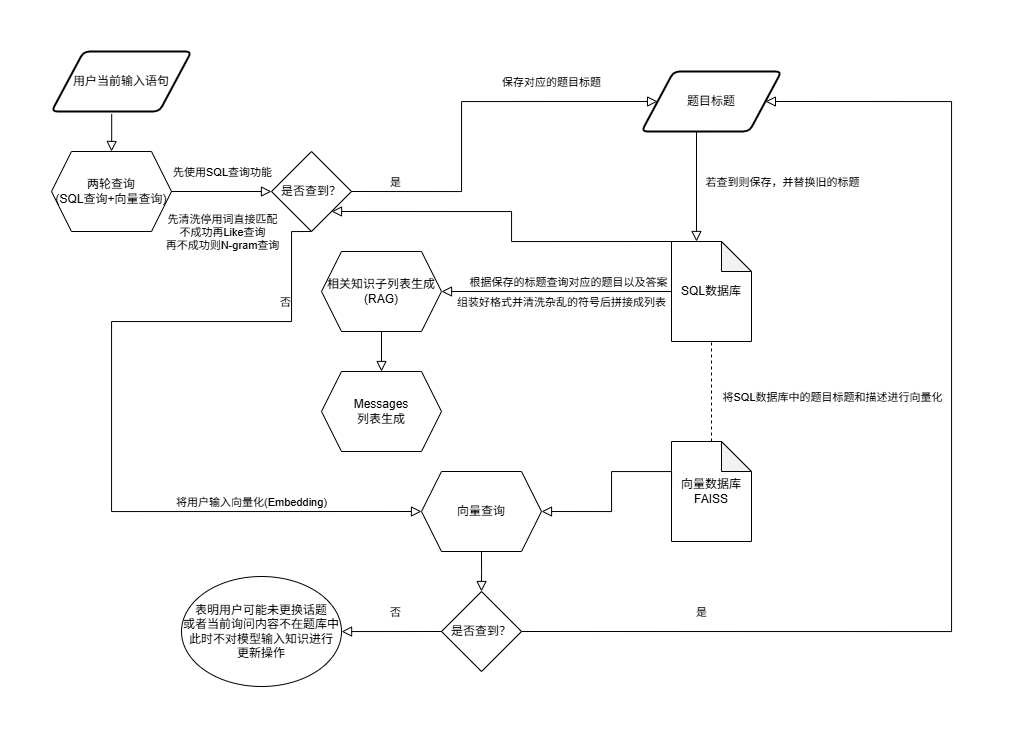

The diagram above was exported from draw.io. Its source (the exported page's mxGraphModel, read from the mxfile embedded in the PNG):
<mxGraphModel dx="1131" dy="731" grid="1" gridSize="10" guides="1" tooltips="1" connect="1" arrows="1" fold="1" page="1" pageScale="1" pageWidth="827" pageHeight="1169" math="0" shadow="0">
  <root>
    <mxCell id="WIyWlLk6GJQsqaUBKTNV-0" />
    <mxCell id="WIyWlLk6GJQsqaUBKTNV-1" parent="WIyWlLk6GJQsqaUBKTNV-0" />
    <mxCell id="ZXE2rU84RJF_d7RT07Ov-0" value="相关知识子列表生成&lt;div&gt;(RAG)&lt;/div&gt;" style="shape=hexagon;perimeter=hexagonPerimeter2;whiteSpace=wrap;html=1;fixedSize=1;" vertex="1" parent="WIyWlLk6GJQsqaUBKTNV-1">
      <mxGeometry x="330" y="250" width="120" height="80" as="geometry" />
    </mxCell>
    <mxCell id="ZXE2rU84RJF_d7RT07Ov-1" value="用户当前输入语句" style="shape=parallelogram;html=1;strokeWidth=2;perimeter=parallelogramPerimeter;whiteSpace=wrap;rounded=1;arcSize=12;size=0.23;" vertex="1" parent="WIyWlLk6GJQsqaUBKTNV-1">
      <mxGeometry x="60" y="50" width="140" height="60" as="geometry" />
    </mxCell>
    <mxCell id="ZXE2rU84RJF_d7RT07Ov-2" value="Messages&lt;div&gt;列表生成&lt;/div&gt;" style="shape=hexagon;perimeter=hexagonPerimeter2;whiteSpace=wrap;html=1;fixedSize=1;" vertex="1" parent="WIyWlLk6GJQsqaUBKTNV-1">
      <mxGeometry x="330" y="370" width="120" height="80" as="geometry" />
    </mxCell>
    <mxCell id="ZXE2rU84RJF_d7RT07Ov-3" value="" style="rounded=0;html=1;jettySize=auto;orthogonalLoop=1;fontSize=11;endArrow=block;endFill=0;endSize=8;strokeWidth=1;shadow=0;labelBackgroundColor=none;edgeStyle=orthogonalEdgeStyle;entryX=0.5;entryY=0;entryDx=0;entryDy=0;exitX=0.5;exitY=1;exitDx=0;exitDy=0;" edge="1" parent="WIyWlLk6GJQsqaUBKTNV-1" source="ZXE2rU84RJF_d7RT07Ov-0" target="ZXE2rU84RJF_d7RT07Ov-2">
      <mxGeometry relative="1" as="geometry">
        <mxPoint x="600" y="300" as="sourcePoint" />
        <mxPoint x="600" y="460" as="targetPoint" />
        <Array as="points">
          <mxPoint x="390" y="330" />
          <mxPoint x="390" y="330" />
        </Array>
      </mxGeometry>
    </mxCell>
    <mxCell id="ZXE2rU84RJF_d7RT07Ov-5" value="SQL数据库" style="shape=note;whiteSpace=wrap;html=1;backgroundOutline=1;darkOpacity=0.05;" vertex="1" parent="WIyWlLk6GJQsqaUBKTNV-1">
      <mxGeometry x="680" y="240" width="80" height="100" as="geometry" />
    </mxCell>
    <mxCell id="ZXE2rU84RJF_d7RT07Ov-8" value="" style="rounded=0;html=1;jettySize=auto;orthogonalLoop=1;fontSize=11;endArrow=block;endFill=0;endSize=8;strokeWidth=1;shadow=0;labelBackgroundColor=none;edgeStyle=orthogonalEdgeStyle;entryX=1;entryY=0.5;entryDx=0;entryDy=0;exitX=0;exitY=0.5;exitDx=0;exitDy=0;exitPerimeter=0;" edge="1" parent="WIyWlLk6GJQsqaUBKTNV-1" source="ZXE2rU84RJF_d7RT07Ov-5" target="ZXE2rU84RJF_d7RT07Ov-0">
      <mxGeometry relative="1" as="geometry">
        <mxPoint x="480" y="240" as="sourcePoint" />
        <mxPoint x="480" y="280" as="targetPoint" />
        <Array as="points">
          <mxPoint x="580" y="290" />
        </Array>
      </mxGeometry>
    </mxCell>
    <mxCell id="ZXE2rU84RJF_d7RT07Ov-9" value="根据保存的标题查询对应的题目以及答案" style="edgeLabel;html=1;align=center;verticalAlign=middle;resizable=0;points=[];" vertex="1" connectable="0" parent="ZXE2rU84RJF_d7RT07Ov-8">
      <mxGeometry x="-0.098" y="-3" relative="1" as="geometry">
        <mxPoint y="-7" as="offset" />
      </mxGeometry>
    </mxCell>
    <mxCell id="ZXE2rU84RJF_d7RT07Ov-18" value="组装好格式并清洗杂乱的符号后拼接成列表" style="edgeLabel;html=1;align=center;verticalAlign=middle;resizable=0;points=[];" vertex="1" connectable="0" parent="ZXE2rU84RJF_d7RT07Ov-8">
      <mxGeometry x="-0.0832" y="4" relative="1" as="geometry">
        <mxPoint x="-5" y="6" as="offset" />
      </mxGeometry>
    </mxCell>
    <mxCell id="ZXE2rU84RJF_d7RT07Ov-10" value="两轮查询&lt;div&gt;(SQL查询+向量查询)&lt;/div&gt;" style="shape=hexagon;perimeter=hexagonPerimeter2;whiteSpace=wrap;html=1;fixedSize=1;" vertex="1" parent="WIyWlLk6GJQsqaUBKTNV-1">
      <mxGeometry x="60" y="150" width="120" height="80" as="geometry" />
    </mxCell>
    <mxCell id="ZXE2rU84RJF_d7RT07Ov-11" value="" style="rounded=0;html=1;jettySize=auto;orthogonalLoop=1;fontSize=11;endArrow=block;endFill=0;endSize=8;strokeWidth=1;shadow=0;labelBackgroundColor=none;edgeStyle=orthogonalEdgeStyle;entryX=0.5;entryY=0;entryDx=0;entryDy=0;exitX=0.43;exitY=1.04;exitDx=0;exitDy=0;exitPerimeter=0;" edge="1" parent="WIyWlLk6GJQsqaUBKTNV-1" source="ZXE2rU84RJF_d7RT07Ov-1" target="ZXE2rU84RJF_d7RT07Ov-10">
      <mxGeometry relative="1" as="geometry">
        <mxPoint x="210" y="130" as="sourcePoint" />
        <mxPoint x="210" y="170" as="targetPoint" />
        <Array as="points">
          <mxPoint x="120" y="140" />
          <mxPoint x="120" y="140" />
        </Array>
      </mxGeometry>
    </mxCell>
    <mxCell id="ZXE2rU84RJF_d7RT07Ov-12" value="题目标题" style="shape=parallelogram;html=1;strokeWidth=2;perimeter=parallelogramPerimeter;whiteSpace=wrap;rounded=1;arcSize=12;size=0.23;" vertex="1" parent="WIyWlLk6GJQsqaUBKTNV-1">
      <mxGeometry x="650" y="70" width="140" height="60" as="geometry" />
    </mxCell>
    <mxCell id="ZXE2rU84RJF_d7RT07Ov-13" value="" style="rounded=0;html=1;jettySize=auto;orthogonalLoop=1;fontSize=11;endArrow=block;endFill=0;endSize=8;strokeWidth=1;shadow=0;labelBackgroundColor=none;edgeStyle=orthogonalEdgeStyle;entryX=0;entryY=0;entryDx=25;entryDy=0;exitX=0.5;exitY=1;exitDx=0;exitDy=0;entryPerimeter=0;" edge="1" parent="WIyWlLk6GJQsqaUBKTNV-1" source="ZXE2rU84RJF_d7RT07Ov-12" target="ZXE2rU84RJF_d7RT07Ov-5">
      <mxGeometry relative="1" as="geometry">
        <mxPoint x="480" y="150" as="sourcePoint" />
        <mxPoint x="480" y="190" as="targetPoint" />
        <Array as="points">
          <mxPoint x="705" y="130" />
        </Array>
      </mxGeometry>
    </mxCell>
    <mxCell id="ZXE2rU84RJF_d7RT07Ov-14" value="若查到则保存，并替换旧的标题" style="edgeLabel;html=1;align=center;verticalAlign=middle;resizable=0;points=[];" vertex="1" connectable="0" parent="ZXE2rU84RJF_d7RT07Ov-13">
      <mxGeometry x="0.0789" y="-1" relative="1" as="geometry">
        <mxPoint x="86" y="-2" as="offset" />
      </mxGeometry>
    </mxCell>
    <mxCell id="ZXE2rU84RJF_d7RT07Ov-15" value="向量数据库&lt;div&gt;FAISS&lt;/div&gt;" style="shape=note;whiteSpace=wrap;html=1;backgroundOutline=1;darkOpacity=0.05;" vertex="1" parent="WIyWlLk6GJQsqaUBKTNV-1">
      <mxGeometry x="680" y="440" width="80" height="100" as="geometry" />
    </mxCell>
    <mxCell id="ZXE2rU84RJF_d7RT07Ov-16" value="" style="endArrow=none;dashed=1;html=1;rounded=0;entryX=0.5;entryY=1;entryDx=0;entryDy=0;entryPerimeter=0;exitX=0.5;exitY=0;exitDx=0;exitDy=0;exitPerimeter=0;" edge="1" parent="WIyWlLk6GJQsqaUBKTNV-1" source="ZXE2rU84RJF_d7RT07Ov-15" target="ZXE2rU84RJF_d7RT07Ov-5">
      <mxGeometry width="50" height="50" relative="1" as="geometry">
        <mxPoint x="350" y="290" as="sourcePoint" />
        <mxPoint x="400" y="240" as="targetPoint" />
      </mxGeometry>
    </mxCell>
    <mxCell id="ZXE2rU84RJF_d7RT07Ov-17" value="将SQL数据库中的题目标题和描述进行向量化" style="edgeLabel;html=1;align=center;verticalAlign=middle;resizable=0;points=[];" vertex="1" connectable="0" parent="ZXE2rU84RJF_d7RT07Ov-16">
      <mxGeometry x="-0.0964" y="-1" relative="1" as="geometry">
        <mxPoint x="119" as="offset" />
      </mxGeometry>
    </mxCell>
    <mxCell id="ZXE2rU84RJF_d7RT07Ov-19" value="是否查到？" style="rhombus;whiteSpace=wrap;html=1;" vertex="1" parent="WIyWlLk6GJQsqaUBKTNV-1">
      <mxGeometry x="280" y="150" width="80" height="80" as="geometry" />
    </mxCell>
    <mxCell id="ZXE2rU84RJF_d7RT07Ov-21" value="" style="rounded=0;html=1;jettySize=auto;orthogonalLoop=1;fontSize=11;endArrow=block;endFill=0;endSize=8;strokeWidth=1;shadow=0;labelBackgroundColor=none;edgeStyle=orthogonalEdgeStyle;entryX=0;entryY=0.5;entryDx=0;entryDy=0;exitX=1;exitY=0.5;exitDx=0;exitDy=0;" edge="1" parent="WIyWlLk6GJQsqaUBKTNV-1" source="ZXE2rU84RJF_d7RT07Ov-10" target="ZXE2rU84RJF_d7RT07Ov-19">
      <mxGeometry relative="1" as="geometry">
        <mxPoint x="380" y="130" as="sourcePoint" />
        <mxPoint x="380" y="170" as="targetPoint" />
        <Array as="points" />
      </mxGeometry>
    </mxCell>
    <mxCell id="ZXE2rU84RJF_d7RT07Ov-22" value="先使用SQL查询功能" style="edgeLabel;html=1;align=center;verticalAlign=middle;resizable=0;points=[];" vertex="1" connectable="0" parent="ZXE2rU84RJF_d7RT07Ov-21">
      <mxGeometry x="0.1936" y="-1" relative="1" as="geometry">
        <mxPoint x="-10" y="-21" as="offset" />
      </mxGeometry>
    </mxCell>
    <mxCell id="ZXE2rU84RJF_d7RT07Ov-23" value="先清洗停用词直接匹配&lt;div&gt;不成功再Like查询&lt;/div&gt;&lt;div&gt;再不成功则&lt;span style=&quot;background-color: light-dark(#ffffff, var(--ge-dark-color, #121212)); color: light-dark(rgb(0, 0, 0), rgb(255, 255, 255));&quot;&gt;N-gram查询&lt;/span&gt;&lt;/div&gt;" style="edgeLabel;html=1;align=center;verticalAlign=middle;resizable=0;points=[];" vertex="1" connectable="0" parent="ZXE2rU84RJF_d7RT07Ov-21">
      <mxGeometry x="-0.0629" y="1" relative="1" as="geometry">
        <mxPoint x="3" y="41" as="offset" />
      </mxGeometry>
    </mxCell>
    <mxCell id="ZXE2rU84RJF_d7RT07Ov-25" value="" style="rounded=0;html=1;jettySize=auto;orthogonalLoop=1;fontSize=11;endArrow=block;endFill=0;endSize=8;strokeWidth=1;shadow=0;labelBackgroundColor=none;edgeStyle=orthogonalEdgeStyle;entryX=0;entryY=0.5;entryDx=0;entryDy=0;exitX=1;exitY=0.5;exitDx=0;exitDy=0;" edge="1" parent="WIyWlLk6GJQsqaUBKTNV-1" source="ZXE2rU84RJF_d7RT07Ov-19" target="ZXE2rU84RJF_d7RT07Ov-12">
      <mxGeometry relative="1" as="geometry">
        <mxPoint x="470" y="130" as="sourcePoint" />
        <mxPoint x="470" y="170" as="targetPoint" />
        <Array as="points">
          <mxPoint x="470" y="190" />
          <mxPoint x="470" y="100" />
        </Array>
      </mxGeometry>
    </mxCell>
    <mxCell id="ZXE2rU84RJF_d7RT07Ov-26" value="是" style="edgeLabel;html=1;align=center;verticalAlign=middle;resizable=0;points=[];" vertex="1" connectable="0" parent="ZXE2rU84RJF_d7RT07Ov-25">
      <mxGeometry x="-0.7786" y="1" relative="1" as="geometry">
        <mxPoint y="-9" as="offset" />
      </mxGeometry>
    </mxCell>
    <mxCell id="ZXE2rU84RJF_d7RT07Ov-27" value="保存对应的题目标题" style="edgeLabel;html=1;align=center;verticalAlign=middle;resizable=0;points=[];" vertex="1" connectable="0" parent="ZXE2rU84RJF_d7RT07Ov-25">
      <mxGeometry x="0.4636" y="1" relative="1" as="geometry">
        <mxPoint y="-19" as="offset" />
      </mxGeometry>
    </mxCell>
    <mxCell id="ZXE2rU84RJF_d7RT07Ov-28" value="" style="rounded=0;html=1;jettySize=auto;orthogonalLoop=1;fontSize=11;endArrow=block;endFill=0;endSize=8;strokeWidth=1;shadow=0;labelBackgroundColor=none;edgeStyle=orthogonalEdgeStyle;exitX=0.5;exitY=1;exitDx=0;exitDy=0;entryX=0;entryY=0.5;entryDx=0;entryDy=0;" edge="1" parent="WIyWlLk6GJQsqaUBKTNV-1" source="ZXE2rU84RJF_d7RT07Ov-19" target="ZXE2rU84RJF_d7RT07Ov-30">
      <mxGeometry relative="1" as="geometry">
        <mxPoint x="500" y="250" as="sourcePoint" />
        <mxPoint x="270" y="490" as="targetPoint" />
        <Array as="points">
          <mxPoint x="300" y="230" />
          <mxPoint x="300" y="320" />
          <mxPoint x="120" y="320" />
          <mxPoint x="120" y="510" />
        </Array>
      </mxGeometry>
    </mxCell>
    <mxCell id="ZXE2rU84RJF_d7RT07Ov-29" value="否" style="edgeLabel;html=1;align=center;verticalAlign=middle;resizable=0;points=[];" vertex="1" connectable="0" parent="ZXE2rU84RJF_d7RT07Ov-28">
      <mxGeometry x="-0.6548" y="-1" relative="1" as="geometry">
        <mxPoint x="20" y="-19" as="offset" />
      </mxGeometry>
    </mxCell>
    <mxCell id="ZXE2rU84RJF_d7RT07Ov-31" value="将用户输入向量化(Embedding)" style="edgeLabel;html=1;align=center;verticalAlign=middle;resizable=0;points=[];" vertex="1" connectable="0" parent="ZXE2rU84RJF_d7RT07Ov-28">
      <mxGeometry x="0.5664" y="4" relative="1" as="geometry">
        <mxPoint y="-6" as="offset" />
      </mxGeometry>
    </mxCell>
    <mxCell id="ZXE2rU84RJF_d7RT07Ov-30" value="向量查询" style="shape=hexagon;perimeter=hexagonPerimeter2;whiteSpace=wrap;html=1;fixedSize=1;" vertex="1" parent="WIyWlLk6GJQsqaUBKTNV-1">
      <mxGeometry x="430" y="470" width="120" height="80" as="geometry" />
    </mxCell>
    <mxCell id="ZXE2rU84RJF_d7RT07Ov-32" value="" style="rounded=0;html=1;jettySize=auto;orthogonalLoop=1;fontSize=11;endArrow=block;endFill=0;endSize=8;strokeWidth=1;shadow=0;labelBackgroundColor=none;edgeStyle=orthogonalEdgeStyle;entryX=1;entryY=0.5;entryDx=0;entryDy=0;exitX=0;exitY=0.5;exitDx=0;exitDy=0;exitPerimeter=0;" edge="1" parent="WIyWlLk6GJQsqaUBKTNV-1" source="ZXE2rU84RJF_d7RT07Ov-15" target="ZXE2rU84RJF_d7RT07Ov-30">
      <mxGeometry relative="1" as="geometry">
        <mxPoint x="620" y="440" as="sourcePoint" />
        <mxPoint x="620" y="480" as="targetPoint" />
        <Array as="points">
          <mxPoint x="620" y="470" />
          <mxPoint x="620" y="510" />
        </Array>
      </mxGeometry>
    </mxCell>
    <mxCell id="ZXE2rU84RJF_d7RT07Ov-34" value="是否查到？" style="rhombus;whiteSpace=wrap;html=1;" vertex="1" parent="WIyWlLk6GJQsqaUBKTNV-1">
      <mxGeometry x="450" y="590" width="80" height="80" as="geometry" />
    </mxCell>
    <mxCell id="ZXE2rU84RJF_d7RT07Ov-35" value="" style="rounded=0;html=1;jettySize=auto;orthogonalLoop=1;fontSize=11;endArrow=block;endFill=0;endSize=8;strokeWidth=1;shadow=0;labelBackgroundColor=none;edgeStyle=orthogonalEdgeStyle;entryX=0.5;entryY=0;entryDx=0;entryDy=0;exitX=0.5;exitY=1;exitDx=0;exitDy=0;" edge="1" parent="WIyWlLk6GJQsqaUBKTNV-1" source="ZXE2rU84RJF_d7RT07Ov-30" target="ZXE2rU84RJF_d7RT07Ov-34">
      <mxGeometry relative="1" as="geometry">
        <mxPoint x="540" y="410" as="sourcePoint" />
        <mxPoint x="540" y="450" as="targetPoint" />
        <Array as="points">
          <mxPoint x="490" y="570" />
          <mxPoint x="490" y="570" />
        </Array>
      </mxGeometry>
    </mxCell>
    <mxCell id="ZXE2rU84RJF_d7RT07Ov-36" value="" style="rounded=0;html=1;jettySize=auto;orthogonalLoop=1;fontSize=11;endArrow=block;endFill=0;endSize=8;strokeWidth=1;shadow=0;labelBackgroundColor=none;edgeStyle=orthogonalEdgeStyle;exitX=0;exitY=0.5;exitDx=0;exitDy=0;" edge="1" parent="WIyWlLk6GJQsqaUBKTNV-1" source="ZXE2rU84RJF_d7RT07Ov-34">
      <mxGeometry relative="1" as="geometry">
        <mxPoint x="350" y="620" as="sourcePoint" />
        <mxPoint x="350" y="630" as="targetPoint" />
        <Array as="points">
          <mxPoint x="350" y="630" />
        </Array>
      </mxGeometry>
    </mxCell>
    <mxCell id="ZXE2rU84RJF_d7RT07Ov-37" value="否" style="edgeLabel;html=1;align=center;verticalAlign=middle;resizable=0;points=[];" vertex="1" connectable="0" parent="ZXE2rU84RJF_d7RT07Ov-36">
      <mxGeometry x="-0.0543" y="1" relative="1" as="geometry">
        <mxPoint y="-21" as="offset" />
      </mxGeometry>
    </mxCell>
    <mxCell id="ZXE2rU84RJF_d7RT07Ov-38" value="表明用户可能未更换话题&lt;div&gt;或者当前询问内容不在题库中&lt;div&gt;此时不对模型输入知识进行&lt;/div&gt;&lt;/div&gt;&lt;div&gt;更新操作&lt;/div&gt;" style="ellipse;whiteSpace=wrap;html=1;" vertex="1" parent="WIyWlLk6GJQsqaUBKTNV-1">
      <mxGeometry x="190" y="575" width="160" height="110" as="geometry" />
    </mxCell>
    <mxCell id="ZXE2rU84RJF_d7RT07Ov-39" value="" style="rounded=0;html=1;jettySize=auto;orthogonalLoop=1;fontSize=11;endArrow=block;endFill=0;endSize=8;strokeWidth=1;shadow=0;labelBackgroundColor=none;edgeStyle=orthogonalEdgeStyle;entryX=1;entryY=0.5;entryDx=0;entryDy=0;exitX=1;exitY=0.5;exitDx=0;exitDy=0;" edge="1" parent="WIyWlLk6GJQsqaUBKTNV-1" source="ZXE2rU84RJF_d7RT07Ov-34" target="ZXE2rU84RJF_d7RT07Ov-12">
      <mxGeometry relative="1" as="geometry">
        <mxPoint x="650" y="650" as="sourcePoint" />
        <mxPoint x="650" y="690" as="targetPoint" />
        <Array as="points">
          <mxPoint x="960" y="630" />
          <mxPoint x="960" y="100" />
        </Array>
      </mxGeometry>
    </mxCell>
    <mxCell id="ZXE2rU84RJF_d7RT07Ov-40" value="是" style="edgeLabel;html=1;align=center;verticalAlign=middle;resizable=0;points=[];" vertex="1" connectable="0" parent="ZXE2rU84RJF_d7RT07Ov-39">
      <mxGeometry x="-0.6598" y="-3" relative="1" as="geometry">
        <mxPoint x="-16" y="-23" as="offset" />
      </mxGeometry>
    </mxCell>
    <mxCell id="ZXE2rU84RJF_d7RT07Ov-44" value="" style="rounded=0;html=1;jettySize=auto;orthogonalLoop=1;fontSize=11;endArrow=block;endFill=0;endSize=8;strokeWidth=1;shadow=0;labelBackgroundColor=none;edgeStyle=orthogonalEdgeStyle;entryX=1;entryY=1;entryDx=0;entryDy=0;exitX=0;exitY=0;exitDx=0;exitDy=0;exitPerimeter=0;" edge="1" parent="WIyWlLk6GJQsqaUBKTNV-1" source="ZXE2rU84RJF_d7RT07Ov-5" target="ZXE2rU84RJF_d7RT07Ov-19">
      <mxGeometry relative="1" as="geometry">
        <mxPoint x="520" y="190" as="sourcePoint" />
        <mxPoint x="520" y="230" as="targetPoint" />
        <Array as="points">
          <mxPoint x="520" y="240" />
          <mxPoint x="520" y="210" />
        </Array>
      </mxGeometry>
    </mxCell>
  </root>
</mxGraphModel>